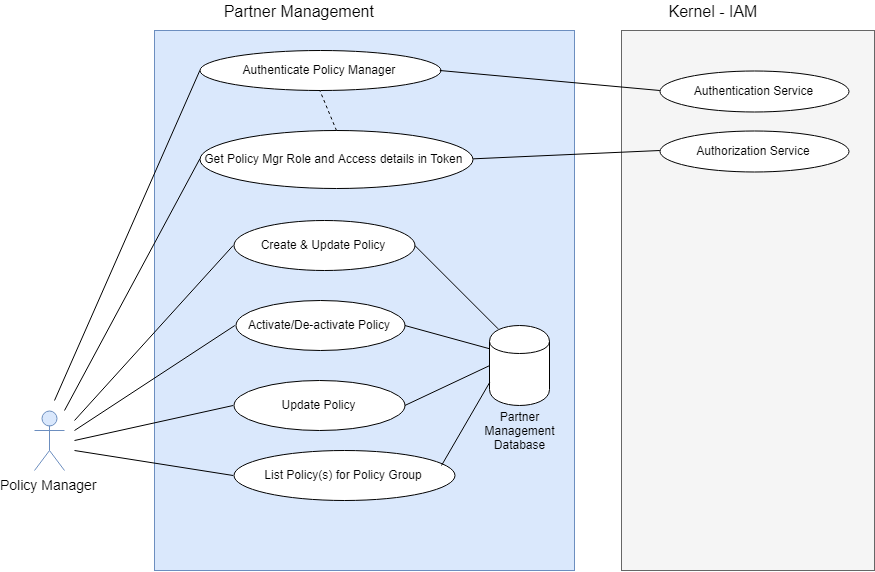

The diagram above was exported from draw.io. Its source (the exported page's mxGraphModel, read from the mxfile embedded in the PNG):
<mxGraphModel dx="1233" dy="800" grid="1" gridSize="10" guides="1" tooltips="1" connect="1" arrows="1" fold="1" page="1" pageScale="1" pageWidth="850" pageHeight="1100" math="0" shadow="0">
  <root>
    <mxCell id="dgGKhUaul7l_aK9VMjxv-0" />
    <mxCell id="dgGKhUaul7l_aK9VMjxv-1" parent="dgGKhUaul7l_aK9VMjxv-0" />
    <mxCell id="KeplOkPwlQcMszfLyfe0-0" value="Policy Manager" style="shape=umlActor;verticalLabelPosition=bottom;labelBackgroundColor=#ffffff;verticalAlign=top;html=1;outlineConnect=0;fontSize=14;fillColor=#dae8fc;strokeColor=#6c8ebf;" parent="dgGKhUaul7l_aK9VMjxv-1" vertex="1">
      <mxGeometry x="70" y="520" width="30" height="60" as="geometry" />
    </mxCell>
    <mxCell id="WQN0HofNeSyJGekmDvuc-0" value="" style="rounded=0;whiteSpace=wrap;html=1;fontSize=16;fillColor=#dae8fc;strokeColor=#6c8ebf;" parent="dgGKhUaul7l_aK9VMjxv-1" vertex="1">
      <mxGeometry x="190" y="140" width="420" height="540" as="geometry" />
    </mxCell>
    <mxCell id="mVtcu9Vh6W5AnO3KOvCQ-0" value="Create &amp;amp; Update Policy" style="ellipse;whiteSpace=wrap;html=1;" parent="dgGKhUaul7l_aK9VMjxv-1" vertex="1">
      <mxGeometry x="269" y="330" width="181" height="50" as="geometry" />
    </mxCell>
    <mxCell id="6ortc0JcEBSxcnA4nMTx-0" value="Activate/De-activate Policy" style="ellipse;whiteSpace=wrap;html=1;" parent="dgGKhUaul7l_aK9VMjxv-1" vertex="1">
      <mxGeometry x="271" y="410" width="169" height="50" as="geometry" />
    </mxCell>
    <mxCell id="6ortc0JcEBSxcnA4nMTx-1" value="Update Policy" style="ellipse;whiteSpace=wrap;html=1;" parent="dgGKhUaul7l_aK9VMjxv-1" vertex="1">
      <mxGeometry x="269" y="490" width="171" height="50" as="geometry" />
    </mxCell>
    <mxCell id="6ortc0JcEBSxcnA4nMTx-2" value="List Policy(s) for Policy Group" style="ellipse;whiteSpace=wrap;html=1;" parent="dgGKhUaul7l_aK9VMjxv-1" vertex="1">
      <mxGeometry x="269" y="560" width="221" height="50" as="geometry" />
    </mxCell>
    <mxCell id="6ortc0JcEBSxcnA4nMTx-4" value="" style="endArrow=none;html=1;entryX=0;entryY=0.5;entryDx=0;entryDy=0;" parent="dgGKhUaul7l_aK9VMjxv-1" target="mVtcu9Vh6W5AnO3KOvCQ-0" edge="1">
      <mxGeometry width="50" height="50" relative="1" as="geometry">
        <mxPoint x="110" y="530" as="sourcePoint" />
        <mxPoint x="30" y="390" as="targetPoint" />
      </mxGeometry>
    </mxCell>
    <mxCell id="6ortc0JcEBSxcnA4nMTx-5" value="" style="endArrow=none;html=1;entryX=0;entryY=0.5;entryDx=0;entryDy=0;" parent="dgGKhUaul7l_aK9VMjxv-1" target="6ortc0JcEBSxcnA4nMTx-0" edge="1">
      <mxGeometry width="50" height="50" relative="1" as="geometry">
        <mxPoint x="110" y="540" as="sourcePoint" />
        <mxPoint x="190" y="530" as="targetPoint" />
      </mxGeometry>
    </mxCell>
    <mxCell id="6ortc0JcEBSxcnA4nMTx-6" value="" style="endArrow=none;html=1;entryX=0;entryY=0.5;entryDx=0;entryDy=0;" parent="dgGKhUaul7l_aK9VMjxv-1" target="6ortc0JcEBSxcnA4nMTx-1" edge="1">
      <mxGeometry width="50" height="50" relative="1" as="geometry">
        <mxPoint x="110" y="550" as="sourcePoint" />
        <mxPoint x="281" y="445" as="targetPoint" />
      </mxGeometry>
    </mxCell>
    <mxCell id="6ortc0JcEBSxcnA4nMTx-7" value="" style="endArrow=none;html=1;entryX=0;entryY=0.5;entryDx=0;entryDy=0;" parent="dgGKhUaul7l_aK9VMjxv-1" target="6ortc0JcEBSxcnA4nMTx-2" edge="1">
      <mxGeometry width="50" height="50" relative="1" as="geometry">
        <mxPoint x="110" y="560" as="sourcePoint" />
        <mxPoint x="279" y="525" as="targetPoint" />
      </mxGeometry>
    </mxCell>
    <mxCell id="c_M1tDKZI1KaSTa9yVZg-0" value="" style="shape=cylinder;whiteSpace=wrap;html=1;boundedLbl=1;backgroundOutline=1;" parent="dgGKhUaul7l_aK9VMjxv-1" vertex="1">
      <mxGeometry x="525" y="435" width="60" height="80" as="geometry" />
    </mxCell>
    <mxCell id="c_M1tDKZI1KaSTa9yVZg-1" value="Partner Management Database" style="text;html=1;strokeColor=none;fillColor=none;align=center;verticalAlign=middle;whiteSpace=wrap;rounded=0;" parent="dgGKhUaul7l_aK9VMjxv-1" vertex="1">
      <mxGeometry x="520" y="510" width="70" height="60" as="geometry" />
    </mxCell>
    <mxCell id="c_M1tDKZI1KaSTa9yVZg-2" value="" style="endArrow=none;html=1;exitX=1;exitY=0.5;exitDx=0;exitDy=0;entryX=0.15;entryY=0.05;entryDx=0;entryDy=0;entryPerimeter=0;" parent="dgGKhUaul7l_aK9VMjxv-1" source="mVtcu9Vh6W5AnO3KOvCQ-0" target="c_M1tDKZI1KaSTa9yVZg-0" edge="1">
      <mxGeometry width="50" height="50" relative="1" as="geometry">
        <mxPoint x="510" y="390" as="sourcePoint" />
        <mxPoint x="560" y="340" as="targetPoint" />
      </mxGeometry>
    </mxCell>
    <mxCell id="c_M1tDKZI1KaSTa9yVZg-3" value="" style="endArrow=none;html=1;exitX=1;exitY=0.5;exitDx=0;exitDy=0;entryX=0;entryY=0.3;entryDx=0;entryDy=0;" parent="dgGKhUaul7l_aK9VMjxv-1" source="6ortc0JcEBSxcnA4nMTx-0" target="c_M1tDKZI1KaSTa9yVZg-0" edge="1">
      <mxGeometry width="50" height="50" relative="1" as="geometry">
        <mxPoint x="460.0000000000002" y="365.42857142857156" as="sourcePoint" />
        <mxPoint x="544.2857142857144" y="448.28571428571445" as="targetPoint" />
      </mxGeometry>
    </mxCell>
    <mxCell id="c_M1tDKZI1KaSTa9yVZg-4" value="" style="endArrow=none;html=1;exitX=1;exitY=0.5;exitDx=0;exitDy=0;entryX=0;entryY=0.5;entryDx=0;entryDy=0;" parent="dgGKhUaul7l_aK9VMjxv-1" source="6ortc0JcEBSxcnA4nMTx-1" target="c_M1tDKZI1KaSTa9yVZg-0" edge="1">
      <mxGeometry width="50" height="50" relative="1" as="geometry">
        <mxPoint x="450.0000000000002" y="445.42857142857156" as="sourcePoint" />
        <mxPoint x="535.7142857142858" y="468.28571428571445" as="targetPoint" />
      </mxGeometry>
    </mxCell>
    <mxCell id="c_M1tDKZI1KaSTa9yVZg-5" value="" style="endArrow=none;html=1;exitX=0.943;exitY=0.287;exitDx=0;exitDy=0;entryX=0;entryY=0.7;entryDx=0;entryDy=0;exitPerimeter=0;" parent="dgGKhUaul7l_aK9VMjxv-1" source="6ortc0JcEBSxcnA4nMTx-2" target="c_M1tDKZI1KaSTa9yVZg-0" edge="1">
      <mxGeometry width="50" height="50" relative="1" as="geometry">
        <mxPoint x="450.0000000000002" y="525.4285714285716" as="sourcePoint" />
        <mxPoint x="530" y="500" as="targetPoint" />
      </mxGeometry>
    </mxCell>
    <mxCell id="9EY7JMAwYHjnsM3FRjBQ-0" value="" style="rounded=0;whiteSpace=wrap;html=1;fillColor=#f5f5f5;strokeColor=#666666;fontColor=#333333;" vertex="1" parent="dgGKhUaul7l_aK9VMjxv-1">
      <mxGeometry x="657" y="140" width="253" height="540" as="geometry" />
    </mxCell>
    <mxCell id="9EY7JMAwYHjnsM3FRjBQ-1" value="Kernel - IAM" style="text;html=1;strokeColor=none;fillColor=none;align=center;verticalAlign=middle;whiteSpace=wrap;rounded=0;fontSize=16;" vertex="1" parent="dgGKhUaul7l_aK9VMjxv-1">
      <mxGeometry x="665" y="110" width="166" height="20" as="geometry" />
    </mxCell>
    <mxCell id="9EY7JMAwYHjnsM3FRjBQ-2" value="Partner Management&amp;nbsp;" style="text;html=1;strokeColor=none;fillColor=none;align=center;verticalAlign=middle;whiteSpace=wrap;rounded=0;fontSize=16;" vertex="1" parent="dgGKhUaul7l_aK9VMjxv-1">
      <mxGeometry x="244" y="110" width="186" height="20" as="geometry" />
    </mxCell>
    <mxCell id="9EY7JMAwYHjnsM3FRjBQ-3" value="Authentication Service" style="ellipse;whiteSpace=wrap;html=1;fontSize=12;" vertex="1" parent="dgGKhUaul7l_aK9VMjxv-1">
      <mxGeometry x="695" y="180" width="189" height="41" as="geometry" />
    </mxCell>
    <mxCell id="9EY7JMAwYHjnsM3FRjBQ-4" value="Authorization Service" style="ellipse;whiteSpace=wrap;html=1;fontSize=12;" vertex="1" parent="dgGKhUaul7l_aK9VMjxv-1">
      <mxGeometry x="695" y="240" width="189" height="41" as="geometry" />
    </mxCell>
    <mxCell id="9EY7JMAwYHjnsM3FRjBQ-5" value="Authenticate Policy Manager" style="ellipse;whiteSpace=wrap;html=1;fontSize=12;" vertex="1" parent="dgGKhUaul7l_aK9VMjxv-1">
      <mxGeometry x="235" y="160" width="241" height="40" as="geometry" />
    </mxCell>
    <mxCell id="9EY7JMAwYHjnsM3FRjBQ-6" value="Get Policy Mgr Role and Access details in Token&amp;nbsp;" style="ellipse;whiteSpace=wrap;html=1;fontSize=12;" vertex="1" parent="dgGKhUaul7l_aK9VMjxv-1">
      <mxGeometry x="235" y="240" width="273" height="58" as="geometry" />
    </mxCell>
    <mxCell id="9EY7JMAwYHjnsM3FRjBQ-7" value="" style="endArrow=none;dashed=1;html=1;fontSize=12;entryX=0.5;entryY=1;entryDx=0;entryDy=0;exitX=0.5;exitY=0;exitDx=0;exitDy=0;" edge="1" parent="dgGKhUaul7l_aK9VMjxv-1" source="9EY7JMAwYHjnsM3FRjBQ-6" target="9EY7JMAwYHjnsM3FRjBQ-5">
      <mxGeometry width="50" height="50" relative="1" as="geometry">
        <mxPoint x="505" y="250" as="sourcePoint" />
        <mxPoint x="555" y="200" as="targetPoint" />
        <Array as="points" />
      </mxGeometry>
    </mxCell>
    <mxCell id="9EY7JMAwYHjnsM3FRjBQ-8" value="" style="endArrow=none;html=1;fontSize=12;entryX=0;entryY=0.5;entryDx=0;entryDy=0;exitX=1;exitY=0.5;exitDx=0;exitDy=0;" edge="1" parent="dgGKhUaul7l_aK9VMjxv-1" source="9EY7JMAwYHjnsM3FRjBQ-5" target="9EY7JMAwYHjnsM3FRjBQ-3">
      <mxGeometry width="50" height="50" relative="1" as="geometry">
        <mxPoint x="515" y="240" as="sourcePoint" />
        <mxPoint x="565" y="190" as="targetPoint" />
      </mxGeometry>
    </mxCell>
    <mxCell id="9EY7JMAwYHjnsM3FRjBQ-9" value="" style="endArrow=none;html=1;fontSize=12;entryX=0;entryY=0.5;entryDx=0;entryDy=0;exitX=1;exitY=0.5;exitDx=0;exitDy=0;" edge="1" parent="dgGKhUaul7l_aK9VMjxv-1" source="9EY7JMAwYHjnsM3FRjBQ-6" target="9EY7JMAwYHjnsM3FRjBQ-4">
      <mxGeometry width="50" height="50" relative="1" as="geometry">
        <mxPoint x="705" y="370" as="sourcePoint" />
        <mxPoint x="755" y="320" as="targetPoint" />
      </mxGeometry>
    </mxCell>
    <mxCell id="9EY7JMAwYHjnsM3FRjBQ-10" value="" style="endArrow=none;html=1;fontSize=16;entryX=0;entryY=0.5;entryDx=0;entryDy=0;" edge="1" parent="dgGKhUaul7l_aK9VMjxv-1" target="9EY7JMAwYHjnsM3FRjBQ-5">
      <mxGeometry width="50" height="50" relative="1" as="geometry">
        <mxPoint x="90" y="510" as="sourcePoint" />
        <mxPoint x="110" y="280" as="targetPoint" />
      </mxGeometry>
    </mxCell>
    <mxCell id="9EY7JMAwYHjnsM3FRjBQ-11" value="" style="endArrow=none;html=1;fontSize=16;entryX=0;entryY=0.5;entryDx=0;entryDy=0;" edge="1" parent="dgGKhUaul7l_aK9VMjxv-1" target="9EY7JMAwYHjnsM3FRjBQ-6">
      <mxGeometry width="50" height="50" relative="1" as="geometry">
        <mxPoint x="100" y="520" as="sourcePoint" />
        <mxPoint x="90" y="300" as="targetPoint" />
      </mxGeometry>
    </mxCell>
  </root>
</mxGraphModel>